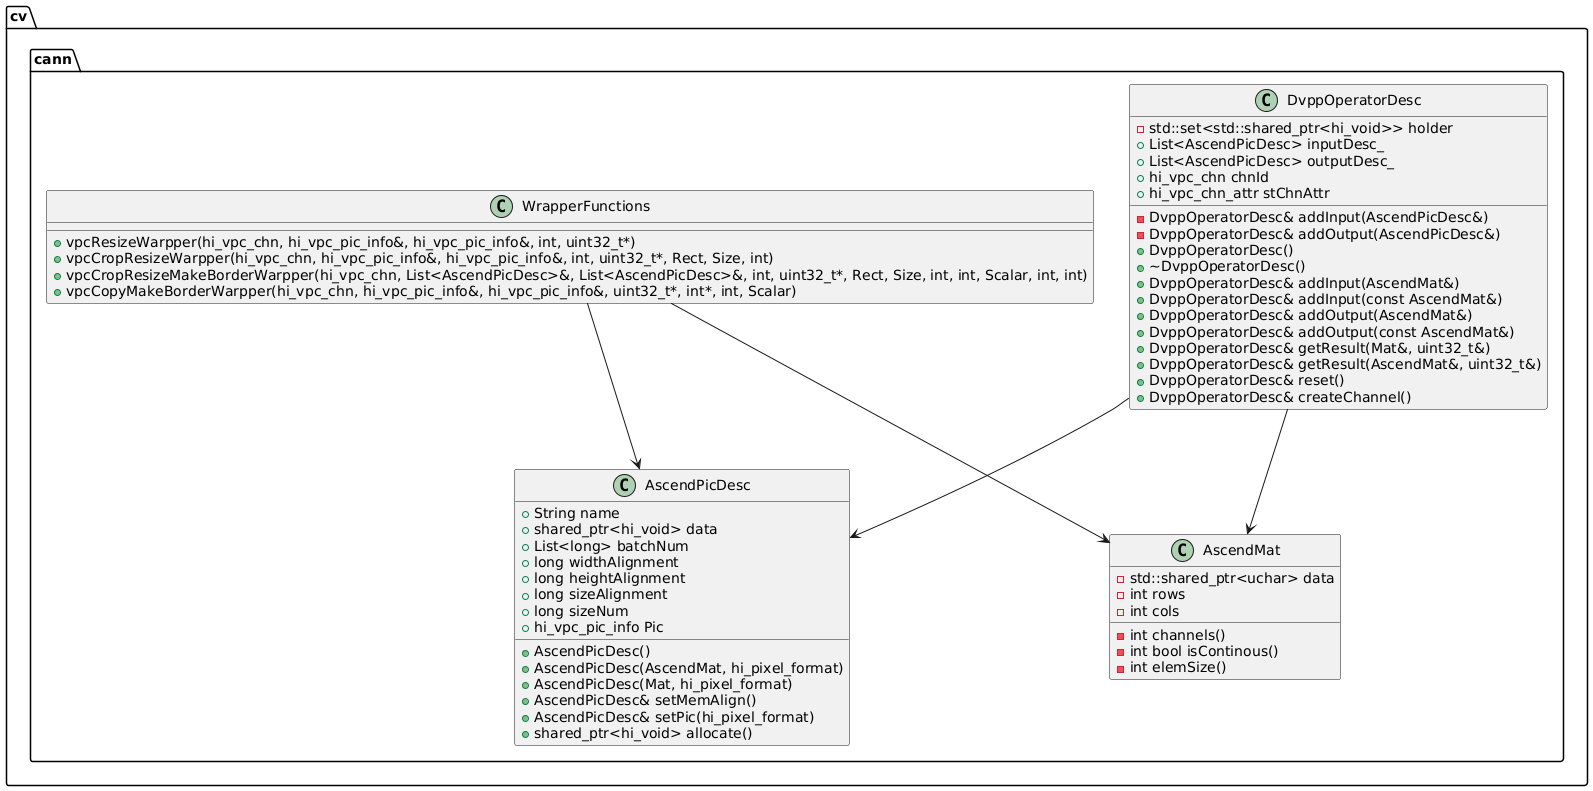

The diagram above was rendered by PlantUML. Its source (embedded in the PNG):
@startuml
namespace cv {
    namespace cann {

        class AscendPicDesc {
            +String name
            +shared_ptr<hi_void> data
            +List<long> batchNum
            +long widthAlignment
            +long heightAlignment
            +long sizeAlignment
            +long sizeNum
            +hi_vpc_pic_info Pic
            +AscendPicDesc()
            +AscendPicDesc(AscendMat, hi_pixel_format)
            +AscendPicDesc(Mat, hi_pixel_format)
            +AscendPicDesc& setMemAlign()
            +AscendPicDesc& setPic(hi_pixel_format)
            +shared_ptr<hi_void> allocate()
        }

        class DvppOperatorDesc {
            -DvppOperatorDesc& addInput(AscendPicDesc&)
            -DvppOperatorDesc& addOutput(AscendPicDesc&)
            +DvppOperatorDesc()
            +~DvppOperatorDesc()
            +DvppOperatorDesc& addInput(AscendMat&)
            +DvppOperatorDesc& addInput(const AscendMat&)
            +DvppOperatorDesc& addOutput(AscendMat&)
            +DvppOperatorDesc& addOutput(const AscendMat&)
            +DvppOperatorDesc& getResult(Mat&, uint32_t&)
            +DvppOperatorDesc& getResult(AscendMat&, uint32_t&)
            +DvppOperatorDesc& reset()
            +DvppOperatorDesc& createChannel()
            -std::set<std::shared_ptr<hi_void>> holder
            +List<AscendPicDesc> inputDesc_
            +List<AscendPicDesc> outputDesc_
            +hi_vpc_chn chnId
            +hi_vpc_chn_attr stChnAttr
        }

        class WrapperFunctions {
            +vpcResizeWarpper(hi_vpc_chn, hi_vpc_pic_info&, hi_vpc_pic_info&, int, uint32_t*)
            +vpcCropResizeWarpper(hi_vpc_chn, hi_vpc_pic_info&, hi_vpc_pic_info&, int, uint32_t*, Rect, Size, int)
            +vpcCropResizeMakeBorderWarpper(hi_vpc_chn, List<AscendPicDesc>&, List<AscendPicDesc>&, int, uint32_t*, Rect, Size, int, int, Scalar, int, int)
            +vpcCopyMakeBorderWarpper(hi_vpc_chn, hi_vpc_pic_info&, hi_vpc_pic_info&, uint32_t*, int*, int, Scalar)
        }
        class AscendMat {
            -std::shared_ptr<uchar> data
            -int rows
            -int cols
            -int channels()
            -int bool isContinous()
            -int elemSize()
        }

        WrapperFunctions --> AscendPicDesc
        WrapperFunctions --> AscendMat
        DvppOperatorDesc --> AscendPicDesc
        DvppOperatorDesc --> AscendMat
    }
}
@enduml